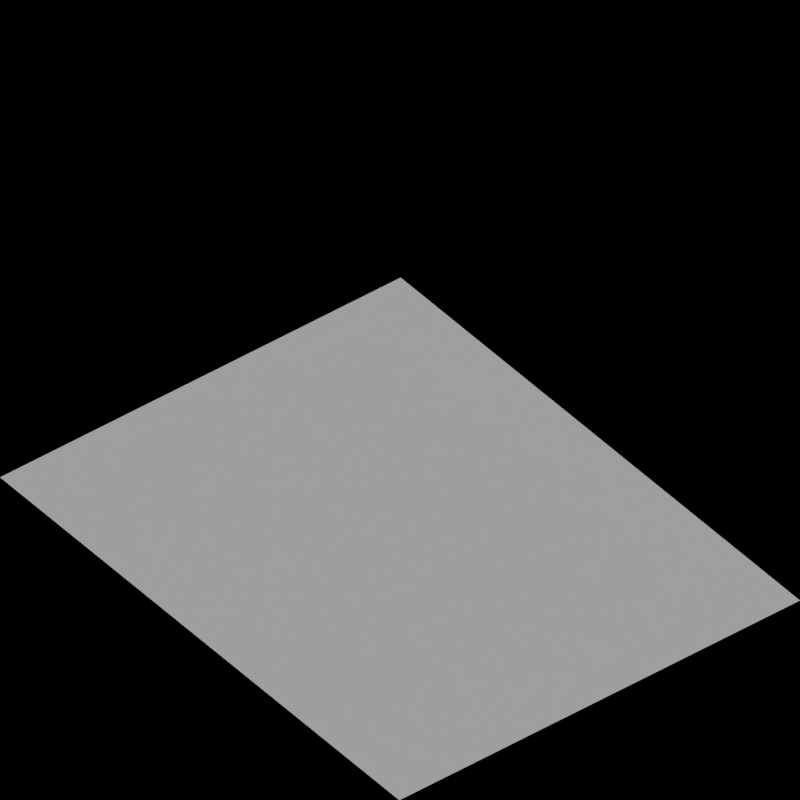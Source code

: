 # Source: road_concrete.blend  (saved by Blender 2.63.0; exported with 4.5.12 LTS)
import bpy
from mathutils import Matrix  # noqa: F401  (used for matrix-valued properties, if any)

bpy.ops.wm.read_factory_settings(use_empty=True)
scene = bpy.context.scene
scene.name = 'Scene'

# ---- collections
col_collection_1 = bpy.data.collections.new('Collection 1'); scene.collection.children.link(col_collection_1)
col_collection_2 = bpy.data.collections.new('Collection 2'); scene.collection.children.link(col_collection_2)

# ---- materials (node trees are filled in below, after node groups)
mat_concrete_normalpaving = bpy.data.materials.new('Concrete_NormalPaving')

# ---- material node trees

# ---- world
world_world = bpy.data.worlds.new('World'); scene.world = world_world
world_world.color = (0.0, 0.0, 0.0)
world_world.use_sun_shadow = False
world_world.sun_shadow_jitter_overblur = 0.0
world_world.cycles.sampling_method = 'MANUAL'
world_world.cycles.sample_map_resolution = 256
world_world.light_settings.ao_factor = 0.5

# ---- cameras
cam_camera = bpy.data.cameras.new('Camera')
cam_camera.type = 'ORTHO'
cam_camera.clip_end = 100.0
cam_camera.lens = 35.0
cam_camera.sensor_width = 32.0
cam_camera.sensor_height = 18.0
cam_camera.ortho_scale = 2.828
cam_camera.dof.focus_distance = 0.0
cam_camera.dof.aperture_fstop = 128.0

# ---- lights
light_lamp = bpy.data.lights.new('Lamp', 'SUN')
light_lamp.transmission_factor = 0.0
light_lamp.cutoff_distance = 30.0
light_lamp.use_shadow = False
light_lamp.angle = 1.571
light_lamp.energy = 1.0
light_lamp.shadow_buffer_clip_start = 1.001
light_lamp.shadow_soft_size = 1.0
light_lamp.shadow_cascade_max_distance = 1000.0
light_lamp.cycles.use_multiple_importance_sampling = False
light_lamp_001 = bpy.data.lights.new('Lamp.001', 'SUN')
light_lamp_001.transmission_factor = 0.0
light_lamp_001.cutoff_distance = 30.0
light_lamp_001.angle = 1.571
light_lamp_001.energy = 1.0
light_lamp_001.shadow_buffer_clip_start = 1.001
light_lamp_001.shadow_soft_size = 1.0
light_lamp_001.shadow_cascade_max_distance = 1000.0
light_lamp_001.cycles.use_multiple_importance_sampling = False

# ---- meshes
me_plane_006 = bpy.data.meshes.new('Plane.006')
me_plane_006.from_pydata([(1.0, -1.0, 0.0), (-1.0, -1.0, 0.0), (1.0, 1.0, 0.0), (-1.0, 1.0, 0.0), (-4.0, -1.0, 0.0), (-6.0, -1.0, 0.0), (-4.0, 1.0, 0.0), (-6.0, 1.0, 0.0), (-9.0, -1.0, 0.0), (-11.0, -1.0, 0.0), (-9.0, 1.0, 0.0), (-11.0, 1.0, 0.0), (-14.0, -1.0, 0.0), (-16.0, -1.0, 0.0), (-14.0, 1.0, 0.0), (-16.0, 1.0, 0.0), (-19.0, -1.0, 0.0), (-21.0, -1.0, 0.0), (-19.0, 1.0, 0.0), (-21.0, 1.0, 0.0), (-24.0, -1.0, 0.0), (-26.0, -1.0, 0.5), (-24.0, 1.0, 0.0), (-26.0, 1.0, 0.5)], [], [(2, 3, 1, 0), (6, 7, 5, 4), (10, 11, 9, 8), (14, 15, 13, 12), (18, 19, 17, 16), (22, 23, 21, 20)])
me_plane_006.materials.append(mat_concrete_normalpaving)
me_plane_006.use_remesh_preserve_volume = False
me_plane_006.use_remesh_preserve_attributes = False
me_plane_006.use_mirror_vertex_groups = False
me_plane_006.update()
me_plane_003 = bpy.data.meshes.new('Plane.003')
me_plane_003.from_pydata([(1.0, -1.0, 0.0), (-1.0, -1.0, 0.0), (1.0, 1.0, 0.0), (-1.0, 1.0, 0.0), (-4.0, -1.0, 0.0), (-6.0, -1.0, 0.0), (-4.0, 1.0, 0.0), (-6.0, 1.0, 0.0), (-9.0, -1.0, 0.0), (-11.0, -1.0, 0.0), (-9.0, 1.0, 0.0), (-11.0, 1.0, 0.0), (-14.0, -1.0, 0.0), (-16.0, -1.0, 0.0), (-14.0, 1.0, 0.0), (-16.0, 1.0, 0.0), (-19.0, -1.0, 0.0), (-21.0, -1.0, 0.0), (-19.0, 1.0, 0.0), (-21.0, 1.0, 0.0), (-24.0, -1.0, 0.0), (-26.0, -1.0, 0.5), (-24.0, 1.0, 0.0), (-26.0, 1.0, 0.5)], [], [(2, 3, 1, 0), (6, 7, 5, 4), (10, 11, 9, 8), (14, 15, 13, 12), (18, 19, 17, 16), (22, 23, 21, 20)])
me_plane_003.materials.append(mat_concrete_normalpaving)
me_plane_003.use_remesh_preserve_volume = False
me_plane_003.use_remesh_preserve_attributes = False
me_plane_003.use_mirror_vertex_groups = False
me_plane_003.update()

# ---- objects
ob_rotationcontrol = bpy.data.objects.new('RotationControl', None)
ob_cameratarget = bpy.data.objects.new('CameraTarget', None)
ob_camera = bpy.data.objects.new('Camera', cam_camera)
ob_lamp = bpy.data.objects.new('Lamp', light_lamp)
ob_plane_002 = bpy.data.objects.new('Plane.002', me_plane_006)
ob_plane = bpy.data.objects.new('Plane', me_plane_003)
ob_lamp_001 = bpy.data.objects.new('Lamp.001', light_lamp_001)
ob_road1_001 = bpy.data.objects.new('Road1.001', None)
ob_road1_002 = bpy.data.objects.new('Road1.002', None)
ob_road1 = bpy.data.objects.new('Road1', None)
ob_road2_001 = bpy.data.objects.new('Road2.001', None)
ob_road2_002 = bpy.data.objects.new('Road2.002', None)
ob_road2 = bpy.data.objects.new('Road2', None)
ob_road3_001 = bpy.data.objects.new('Road3.001', None)
ob_road3_002 = bpy.data.objects.new('Road3.002', None)
ob_road3 = bpy.data.objects.new('Road3', None)
ob_road4_001 = bpy.data.objects.new('Road4.001', None)
ob_road4_002 = bpy.data.objects.new('Road4.002', None)
ob_road4 = bpy.data.objects.new('Road4', None)
ob_road5_001 = bpy.data.objects.new('Road5.001', None)
ob_road5_002 = bpy.data.objects.new('Road5.002', None)
ob_road5 = bpy.data.objects.new('Road5', None)
ob_road6_001 = bpy.data.objects.new('Road6.001', None)
ob_road6_002 = bpy.data.objects.new('Road6.002', None)
ob_road6 = bpy.data.objects.new('Road6', None)

# ---- transforms, parenting, visibility, modifiers, constraints
ob_rotationcontrol.location = (-25.0, 0.0, 0.0)
ob_rotationcontrol.rotation_euler = (0.0, 0.0, 36.13)
ob_rotationcontrol.empty_image_offset = (0.0, 0.0)
ob_rotationcontrol.lineart.crease_threshold = 0.0
ob_cameratarget.parent = ob_rotationcontrol
ob_cameratarget.location = (0.0, 0.0, 0.817)
ob_cameratarget.empty_image_offset = (0.0, 0.0)
ob_cameratarget.lineart.crease_threshold = 0.0
ob_camera.parent = ob_cameratarget
ob_camera.location = (1.0, 1.0, 0.817)
ob_camera.rotation_euler = (1.109, 0.01082, 0.8149)
ob_camera.lock_rotations_4d = False
ob_camera.empty_display_type = 'ARROWS'
ob_camera.color = (0.0, 0.0, 0.0, 0.0)
ob_camera.display_type = 'WIRE'
ob_camera.lineart.crease_threshold = 0.0
_c = ob_camera.constraints.new('TRACK_TO'); _c.name = 'TrackTo'
_c.target = ob_cameratarget
ob_lamp.parent = ob_rotationcontrol
ob_lamp.location = (-1.0, 2.0, 0.8)
ob_lamp.lock_rotations_4d = False
ob_lamp.empty_display_type = 'ARROWS'
ob_lamp.color = (0.0, 0.0, 0.0, 0.0)
ob_lamp.lineart.crease_threshold = 0.0
_c = ob_lamp.constraints.new('TRACK_TO'); _c.name = 'TrackTo'
_c.target = ob_rotationcontrol
ob_plane_002.location = (-60.0, 0.0, 0.0)
ob_plane_002.lineart.crease_threshold = 0.0
ob_plane.location = (0.0, 0.0, 0.0)
ob_plane.lineart.crease_threshold = 0.0
ob_lamp_001.parent = ob_rotationcontrol
ob_lamp_001.location = (-1.0, 2.0, 2.0)
ob_lamp_001.lock_rotations_4d = False
ob_lamp_001.empty_display_type = 'ARROWS'
ob_lamp_001.color = (0.0, 0.0, 0.0, 0.0)
ob_lamp_001.lineart.crease_threshold = 0.0
_c = ob_lamp_001.constraints.new('TRACK_TO'); _c.name = 'TrackTo'
_c.target = ob_rotationcontrol
ob_road1_001.location = (0.0, 0.0, 0.0)
ob_road1_002.location = (0.0, 0.0, 0.0)
ob_road1.location = (0.0, 0.0, 0.0)
ob_road2_001.location = (0.0, 0.0, 0.0)
ob_road2_002.location = (0.0, 0.0, 0.0)
ob_road2.location = (0.0, 0.0, 0.0)
ob_road3_001.location = (0.0, 0.0, 0.0)
ob_road3_002.location = (0.0, 0.0, 0.0)
ob_road3.location = (0.0, 0.0, 0.0)
ob_road4_001.location = (0.0, 0.0, 0.0)
ob_road4_002.location = (0.0, 0.0, 0.0)
ob_road4.location = (0.0, 0.0, 0.0)
ob_road5_001.location = (0.0, 0.0, 0.0)
ob_road5_002.location = (0.0, 0.0, 0.0)
ob_road5.location = (0.0, 0.0, 0.0)
ob_road6_001.location = (0.0, 0.0, 0.0)
ob_road6_002.location = (0.0, 0.0, 0.0)
ob_road6.location = (0.0, 0.0, 0.0)

# ---- collection membership
col_collection_1.objects.link(ob_rotationcontrol)
col_collection_1.objects.link(ob_cameratarget)
col_collection_1.objects.link(ob_camera)
col_collection_1.objects.link(ob_lamp)
col_collection_2.objects.link(ob_plane_002)
col_collection_2.objects.link(ob_plane)
col_collection_2.objects.link(ob_lamp_001)
col_collection_2.objects.link(ob_road1_001)
col_collection_2.objects.link(ob_road1_002)
col_collection_2.objects.link(ob_road1)
col_collection_2.objects.link(ob_road2_001)
col_collection_2.objects.link(ob_road2_002)
col_collection_2.objects.link(ob_road2)
col_collection_2.objects.link(ob_road3_001)
col_collection_2.objects.link(ob_road3_002)
col_collection_2.objects.link(ob_road3)
col_collection_2.objects.link(ob_road4_001)
col_collection_2.objects.link(ob_road4_002)
col_collection_2.objects.link(ob_road4)
col_collection_2.objects.link(ob_road5_001)
col_collection_2.objects.link(ob_road5_002)
col_collection_2.objects.link(ob_road5)
col_collection_2.objects.link(ob_road6_001)
col_collection_2.objects.link(ob_road6_002)
col_collection_2.objects.link(ob_road6)

# ---- scene / render settings (as saved in the file)
scene.camera = ob_camera
scene.frame_start = 1; scene.frame_end = 24; scene.frame_set(24)
scene.render.engine = 'BLENDER_EEVEE_NEXT'
scene.render.image_settings.compression = 90
scene.render.resolution_x = 256
scene.render.resolution_y = 256
scene.render.dither_intensity = 0.0
scene.render.bake_margin = 2
scene.render.bake_bias = 0.0
scene.cycles.use_denoising = False
scene.cycles.samples = 10
scene.cycles.sampling_pattern = 'TABULATED_SOBOL'
scene.cycles.light_sampling_threshold = 0.0
scene.cycles.use_adaptive_sampling = False
scene.cycles.use_light_tree = False
scene.cycles.blur_glossy = 0.0
scene.cycles.volume_bounces = 1
scene.cycles.pixel_filter_type = 'GAUSSIAN'
scene.cycles.sample_clamp_indirect = 0.0
scene.view_settings.view_transform = 'Standard'
bpy.context.view_layer.update()
